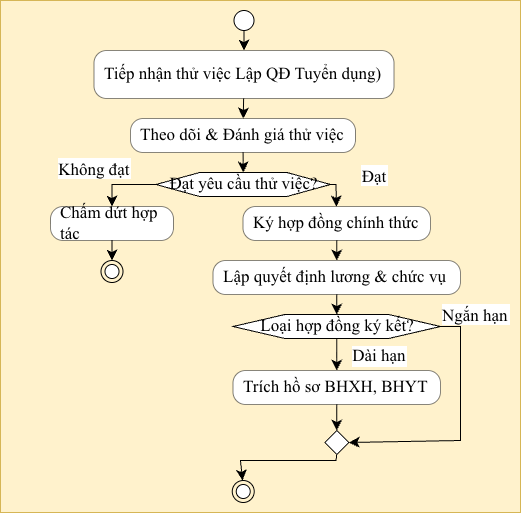

The diagram above was exported from draw.io. Its source (the exported page's mxGraphModel, read from the mxfile embedded in the PNG):
<mxGraphModel dx="1617" dy="555" grid="1" gridSize="10" guides="1" tooltips="1" connect="1" arrows="1" fold="1" page="1" pageScale="1" pageWidth="827" pageHeight="1169" math="0" shadow="0">
  <root>
    <mxCell id="0" />
    <mxCell id="1" parent="0" />
    <UserObject label="" plantUmlData="{&#10;  &quot;data&quot;: &quot;@startuml\nskinparam activity {\n    BackgroundColor #DAE8FC\n    BorderColor #6C8EBF\n    ArrowColor #6C8EBF\n}\nskinparam defaultFontName Arial\nskinparam defaultFontSize 12\n\nstart\n\n:Tiếp nhận thử việc\\n(Lập QĐ Tuyển dụng);\n\n:Theo dõi &amp; Đánh giá thử việc;\n\nif (Đạt yêu cầu thử việc?) then (Không đạt)\n    :Chấm dứt hợp tác;\n    stop\nelse (Đạt)\n    :Ký hợp đồng chính thức;\n    \n    :Lập quyết định lương &amp; chức vụ;\n    \n    if (Loại hợp đồng ký kết?) then (Dài hạn)\n        :Trích hồ sơ BHXH, BHYT;\n    else (Ngắn hạn)\n    endif\nendif\n\nstop\n\n@enduml&quot;,&#10;  &quot;config&quot;: null&#10;}" id="oSXi4GyPf2eiKY-djV2k-1">
      <mxCell connectable="0" parent="1" style="group;transparentBounds=1;editIcon=1;lockedGroup=0;groupPadding=10 60 10 50;fontFamily=Times New Roman;fontSize=17;fillColor=#fff2cc;strokeColor=#d6b656;" vertex="1">
        <mxGeometry as="geometry" />
      </mxCell>
    </UserObject>
    <UserObject label="" plantUmlId="start_0" plantUmlBaseStyle="ellipse;fillColor=#222222;strokeColor=#222222;fontSize=12;fontFamily=Arial;" plantUmlBaseValue="" id="oSXi4GyPf2eiKY-djV2k-2">
      <mxCell parent="oSXi4GyPf2eiKY-djV2k-1" style="ellipse;fontSize=17;fontFamily=Times New Roman;" vertex="1">
        <mxGeometry height="20" width="20" x="183.5" y="30" as="geometry" />
      </mxCell>
    </UserObject>
    <UserObject label="Tiếp nhận thử việc Lập QĐ Tuyển dụng)" plantUmlId="action_1" plantUmlBaseStyle="rounded=1;absoluteArcSize=1;arcSize=25;fillColor=#DAE8FC;strokeColor=#6C8EBF;strokeWidth=0.5;whiteSpace=wrap;fontSize=12;align=left;spacingLeft=8;fontFamily=Arial;" plantUmlBaseValue="Tiếp nhận thử việc&#10;(Lập QĐ Tuyển dụng)" id="oSXi4GyPf2eiKY-djV2k-3">
      <mxCell parent="oSXi4GyPf2eiKY-djV2k-1" style="rounded=1;absoluteArcSize=1;arcSize=25;strokeWidth=0.5;whiteSpace=wrap;fontSize=17;align=left;spacingLeft=8;fontFamily=Times New Roman;" vertex="1">
        <mxGeometry height="48" width="300" x="43.5" y="70" as="geometry" />
      </mxCell>
    </UserObject>
    <UserObject label="" plantUmlId="e_2" plantUmlBaseStyle="endArrow=classic;endSize=8;strokeColor=#6C8EBF;fontSize=12;fontFamily=Arial;curved=0;rounded=0;sourcePerimeterSpacing=0;targetPerimeterSpacing=0;" plantUmlBaseValue="" id="oSXi4GyPf2eiKY-djV2k-4">
      <mxCell edge="1" parent="oSXi4GyPf2eiKY-djV2k-1" source="oSXi4GyPf2eiKY-djV2k-2" style="endArrow=classic;endSize=8;fontSize=17;fontFamily=Times New Roman;curved=0;rounded=0;sourcePerimeterSpacing=0;targetPerimeterSpacing=0;" target="oSXi4GyPf2eiKY-djV2k-3">
        <mxGeometry relative="1" as="geometry">
          <mxPoint x="193.5" y="50" as="sourcePoint" />
          <mxPoint x="193.5" y="70" as="targetPoint" />
        </mxGeometry>
      </mxCell>
    </UserObject>
    <UserObject label="Theo dõi &amp; Đánh giá thử việc" plantUmlId="action_3" plantUmlBaseStyle="rounded=1;absoluteArcSize=1;arcSize=25;fillColor=#DAE8FC;strokeColor=#6C8EBF;strokeWidth=0.5;whiteSpace=wrap;fontSize=12;align=left;spacingLeft=8;fontFamily=Arial;" plantUmlBaseValue="Theo dõi &amp; Đánh giá thử việc" id="oSXi4GyPf2eiKY-djV2k-5">
      <mxCell parent="oSXi4GyPf2eiKY-djV2k-1" style="rounded=1;absoluteArcSize=1;arcSize=25;strokeWidth=0.5;whiteSpace=wrap;fontSize=17;align=left;spacingLeft=8;fontFamily=Times New Roman;" vertex="1">
        <mxGeometry height="34" width="225" x="80" y="138" as="geometry" />
      </mxCell>
    </UserObject>
    <UserObject label="" plantUmlId="e_4" plantUmlBaseStyle="endArrow=classic;endSize=8;strokeColor=#6C8EBF;fontSize=12;fontFamily=Arial;curved=0;rounded=0;sourcePerimeterSpacing=0;targetPerimeterSpacing=0;" plantUmlBaseValue="" id="oSXi4GyPf2eiKY-djV2k-6">
      <mxCell edge="1" parent="oSXi4GyPf2eiKY-djV2k-1" source="oSXi4GyPf2eiKY-djV2k-3" style="endArrow=classic;endSize=8;fontSize=17;fontFamily=Times New Roman;curved=0;rounded=0;sourcePerimeterSpacing=0;targetPerimeterSpacing=0;" target="oSXi4GyPf2eiKY-djV2k-5">
        <mxGeometry relative="1" as="geometry">
          <mxPoint x="193.5" y="118" as="sourcePoint" />
          <mxPoint x="193.5" y="138" as="targetPoint" />
        </mxGeometry>
      </mxCell>
    </UserObject>
    <UserObject label="Đạt yêu cầu thử việc?" plantUmlId="diamond_6" plantUmlBaseStyle="shape=hexagon;perimeter=hexagonPerimeter2;fillColor=#DAE8FC;strokeColor=#6C8EBF;whiteSpace=wrap;fontSize=12;fontFamily=Arial;" plantUmlBaseValue="Đạt yêu cầu thử việc?" id="oSXi4GyPf2eiKY-djV2k-7">
      <mxCell parent="oSXi4GyPf2eiKY-djV2k-1" style="shape=hexagon;perimeter=hexagonPerimeter2;whiteSpace=wrap;fontSize=17;fontFamily=Times New Roman;" vertex="1">
        <mxGeometry height="24" width="174.5" x="105.5" y="192" as="geometry" />
      </mxCell>
    </UserObject>
    <UserObject label="" plantUmlId="e_7" plantUmlBaseStyle="endArrow=classic;endSize=8;strokeColor=#6C8EBF;fontSize=12;fontFamily=Arial;entryX=0.5;entryY=0;entryDx=0;entryDy=0;curved=0;rounded=0;sourcePerimeterSpacing=0;targetPerimeterSpacing=0;" plantUmlBaseValue="" id="oSXi4GyPf2eiKY-djV2k-8">
      <mxCell edge="1" parent="oSXi4GyPf2eiKY-djV2k-1" source="oSXi4GyPf2eiKY-djV2k-5" style="endArrow=classic;endSize=8;fontSize=17;fontFamily=Times New Roman;entryX=0.5;entryY=0;entryDx=0;entryDy=0;curved=0;rounded=0;sourcePerimeterSpacing=0;targetPerimeterSpacing=0;" target="oSXi4GyPf2eiKY-djV2k-7">
        <mxGeometry relative="1" as="geometry">
          <mxPoint x="193.5" y="172" as="sourcePoint" />
          <mxPoint x="193.5" y="192" as="targetPoint" />
        </mxGeometry>
      </mxCell>
    </UserObject>
    <UserObject label="Không đạt" plantUmlId="e_8" plantUmlBaseStyle="endArrow=classic;endSize=8;strokeColor=#6C8EBF;fontSize=12;fontFamily=Arial;verticalAlign=bottom;labelPosition=left;align=right;exitX=0;exitY=0.5;exitDx=0;exitDy=0;curved=0;rounded=0;sourcePerimeterSpacing=0;targetPerimeterSpacing=0;" plantUmlBaseValue="Không đạt" id="oSXi4GyPf2eiKY-djV2k-9">
      <mxCell edge="1" parent="oSXi4GyPf2eiKY-djV2k-1" source="oSXi4GyPf2eiKY-djV2k-7" style="endArrow=classic;endSize=8;fontSize=17;fontFamily=Times New Roman;verticalAlign=bottom;labelPosition=left;align=right;exitX=0;exitY=0.5;exitDx=0;exitDy=0;curved=0;rounded=0;sourcePerimeterSpacing=0;targetPerimeterSpacing=0;" target="oSXi4GyPf2eiKY-djV2k-10">
        <mxGeometry relative="1" x="-0.2317" y="-4" as="geometry">
          <mxPoint x="1" as="offset" />
          <Array as="points">
            <mxPoint x="61.5" y="204" />
          </Array>
          <mxPoint x="121.5" y="204" as="sourcePoint" />
          <mxPoint x="101.5" y="226" as="targetPoint" />
        </mxGeometry>
      </mxCell>
    </UserObject>
    <UserObject label="Chấm dứt hợp tác" plantUmlId="action_10" plantUmlBaseStyle="rounded=1;absoluteArcSize=1;arcSize=25;fillColor=#DAE8FC;strokeColor=#6C8EBF;strokeWidth=0.5;whiteSpace=wrap;fontSize=12;align=left;spacingLeft=8;fontFamily=Arial;" plantUmlBaseValue="Chấm dứt hợp tác" id="oSXi4GyPf2eiKY-djV2k-10">
      <mxCell parent="oSXi4GyPf2eiKY-djV2k-1" style="rounded=1;absoluteArcSize=1;arcSize=25;strokeWidth=0.5;whiteSpace=wrap;fontSize=17;align=left;spacingLeft=8;fontFamily=Times New Roman;" vertex="1">
        <mxGeometry height="34" width="123" y="226" as="geometry" />
      </mxCell>
    </UserObject>
    <UserObject label="" plantUmlId="stop_11" plantUmlBaseStyle="ellipse;shape=endState;fillColor=#222222;strokeColor=#222222;fontSize=12;fontFamily=Arial;" plantUmlBaseValue="" id="oSXi4GyPf2eiKY-djV2k-11">
      <mxCell parent="oSXi4GyPf2eiKY-djV2k-1" style="ellipse;shape=endState;fontSize=17;fontFamily=Times New Roman;" vertex="1">
        <mxGeometry height="22" width="22" x="50.5" y="280" as="geometry" />
      </mxCell>
    </UserObject>
    <UserObject label="" plantUmlId="e_12" plantUmlBaseStyle="endArrow=classic;endSize=8;strokeColor=#6C8EBF;fontSize=12;fontFamily=Arial;curved=0;rounded=0;sourcePerimeterSpacing=0;targetPerimeterSpacing=0;" plantUmlBaseValue="" id="oSXi4GyPf2eiKY-djV2k-12">
      <mxCell edge="1" parent="oSXi4GyPf2eiKY-djV2k-1" source="oSXi4GyPf2eiKY-djV2k-10" style="endArrow=classic;endSize=8;fontSize=17;fontFamily=Times New Roman;curved=0;rounded=0;sourcePerimeterSpacing=0;targetPerimeterSpacing=0;" target="oSXi4GyPf2eiKY-djV2k-11">
        <mxGeometry relative="1" as="geometry">
          <mxPoint x="101.5" y="260" as="sourcePoint" />
          <mxPoint x="101.5" y="280" as="targetPoint" />
        </mxGeometry>
      </mxCell>
    </UserObject>
    <UserObject label="Đạt" plantUmlId="e_13" plantUmlBaseStyle="endArrow=classic;endSize=8;strokeColor=#6C8EBF;fontSize=12;fontFamily=Arial;verticalAlign=bottom;labelPosition=right;align=left;exitX=1;exitY=0.5;exitDx=0;exitDy=0;curved=0;rounded=0;sourcePerimeterSpacing=0;targetPerimeterSpacing=0;" plantUmlBaseValue="Đạt" id="oSXi4GyPf2eiKY-djV2k-13">
      <mxCell edge="1" parent="oSXi4GyPf2eiKY-djV2k-1" source="oSXi4GyPf2eiKY-djV2k-7" style="endArrow=classic;endSize=8;fontSize=17;fontFamily=Times New Roman;verticalAlign=bottom;labelPosition=right;align=left;exitX=1;exitY=0.5;exitDx=0;exitDy=0;curved=0;rounded=0;sourcePerimeterSpacing=0;targetPerimeterSpacing=0;" target="oSXi4GyPf2eiKY-djV2k-14">
        <mxGeometry relative="1" x="-0.0476" y="25" as="geometry">
          <mxPoint x="-1" y="-4" as="offset" />
          <Array as="points">
            <mxPoint x="285.5" y="204" />
          </Array>
          <mxPoint x="265.5" y="204" as="sourcePoint" />
          <mxPoint x="285.5" y="226" as="targetPoint" />
        </mxGeometry>
      </mxCell>
    </UserObject>
    <UserObject label="Ký hợp đồng chính thức" plantUmlId="action_15" plantUmlBaseStyle="rounded=1;absoluteArcSize=1;arcSize=25;fillColor=#DAE8FC;strokeColor=#6C8EBF;strokeWidth=0.5;whiteSpace=wrap;fontSize=12;align=left;spacingLeft=8;fontFamily=Arial;" plantUmlBaseValue="Ký hợp đồng chính thức" id="oSXi4GyPf2eiKY-djV2k-14">
      <mxCell parent="oSXi4GyPf2eiKY-djV2k-1" style="rounded=1;absoluteArcSize=1;arcSize=25;strokeWidth=0.5;whiteSpace=wrap;fontSize=17;align=left;spacingLeft=8;fontFamily=Times New Roman;" vertex="1">
        <mxGeometry height="34" width="187.5" x="192.5" y="226" as="geometry" />
      </mxCell>
    </UserObject>
    <UserObject label="Lập quyết định lương &amp; chức vụ" plantUmlId="action_16" plantUmlBaseStyle="rounded=1;absoluteArcSize=1;arcSize=25;fillColor=#DAE8FC;strokeColor=#6C8EBF;strokeWidth=0.5;whiteSpace=wrap;fontSize=12;align=left;spacingLeft=8;fontFamily=Arial;" plantUmlBaseValue="Lập quyết định lương &amp; chức vụ" id="oSXi4GyPf2eiKY-djV2k-15">
      <mxCell parent="oSXi4GyPf2eiKY-djV2k-1" style="rounded=1;absoluteArcSize=1;arcSize=25;strokeWidth=0.5;whiteSpace=wrap;fontSize=17;align=left;spacingLeft=8;fontFamily=Times New Roman;" vertex="1">
        <mxGeometry height="34" width="247.5" x="162.5" y="280" as="geometry" />
      </mxCell>
    </UserObject>
    <UserObject label="" plantUmlId="e_17" plantUmlBaseStyle="endArrow=classic;endSize=8;strokeColor=#6C8EBF;fontSize=12;fontFamily=Arial;curved=0;rounded=0;sourcePerimeterSpacing=0;targetPerimeterSpacing=0;" plantUmlBaseValue="" id="oSXi4GyPf2eiKY-djV2k-16">
      <mxCell edge="1" parent="oSXi4GyPf2eiKY-djV2k-1" source="oSXi4GyPf2eiKY-djV2k-14" style="endArrow=classic;endSize=8;fontSize=17;fontFamily=Times New Roman;curved=0;rounded=0;sourcePerimeterSpacing=0;targetPerimeterSpacing=0;" target="oSXi4GyPf2eiKY-djV2k-15">
        <mxGeometry relative="1" as="geometry">
          <mxPoint x="285.5" y="260" as="sourcePoint" />
          <mxPoint x="285.5" y="280" as="targetPoint" />
        </mxGeometry>
      </mxCell>
    </UserObject>
    <UserObject label="Loại hợp đồng ký kết?" plantUmlId="diamond_19" plantUmlBaseStyle="shape=hexagon;perimeter=hexagonPerimeter2;fillColor=#DAE8FC;strokeColor=#6C8EBF;whiteSpace=wrap;fontSize=12;fontFamily=Arial;" plantUmlBaseValue="Loại hợp đồng ký kết?" id="oSXi4GyPf2eiKY-djV2k-17">
      <mxCell parent="oSXi4GyPf2eiKY-djV2k-1" style="shape=hexagon;perimeter=hexagonPerimeter2;whiteSpace=wrap;fontSize=17;fontFamily=Times New Roman;" vertex="1">
        <mxGeometry height="24" width="207.5" x="182.5" y="334" as="geometry" />
      </mxCell>
    </UserObject>
    <UserObject label="" plantUmlId="e_20" plantUmlBaseStyle="endArrow=classic;endSize=8;strokeColor=#6C8EBF;fontSize=12;fontFamily=Arial;entryX=0.5;entryY=0;entryDx=0;entryDy=0;curved=0;rounded=0;sourcePerimeterSpacing=0;targetPerimeterSpacing=0;" plantUmlBaseValue="" id="oSXi4GyPf2eiKY-djV2k-18">
      <mxCell edge="1" parent="oSXi4GyPf2eiKY-djV2k-1" source="oSXi4GyPf2eiKY-djV2k-15" style="endArrow=classic;endSize=8;fontSize=17;fontFamily=Times New Roman;entryX=0.5;entryY=0;entryDx=0;entryDy=0;curved=0;rounded=0;sourcePerimeterSpacing=0;targetPerimeterSpacing=0;" target="oSXi4GyPf2eiKY-djV2k-17">
        <mxGeometry relative="1" as="geometry">
          <mxPoint x="285.5" y="314" as="sourcePoint" />
          <mxPoint x="285.5" y="334" as="targetPoint" />
        </mxGeometry>
      </mxCell>
    </UserObject>
    <UserObject label="Dài hạn" plantUmlId="e_21" plantUmlBaseStyle="endArrow=classic;endSize=8;strokeColor=#6C8EBF;fontSize=12;labelPosition=right;align=left;verticalAlign=top;fontFamily=Arial;exitX=0.5;exitY=1;exitDx=0;exitDy=0;curved=0;rounded=0;sourcePerimeterSpacing=0;targetPerimeterSpacing=0;" plantUmlBaseValue="Dài hạn" id="oSXi4GyPf2eiKY-djV2k-19">
      <mxCell edge="1" parent="oSXi4GyPf2eiKY-djV2k-1" source="oSXi4GyPf2eiKY-djV2k-17" style="endArrow=classic;endSize=8;fontSize=17;labelPosition=right;align=left;verticalAlign=top;fontFamily=Times New Roman;exitX=0.5;exitY=1;exitDx=0;exitDy=0;curved=0;rounded=0;sourcePerimeterSpacing=0;targetPerimeterSpacing=0;" target="oSXi4GyPf2eiKY-djV2k-20">
        <mxGeometry relative="1" x="-1" y="14" as="geometry">
          <mxPoint as="offset" />
          <mxPoint x="285.5" y="358" as="sourcePoint" />
          <mxPoint x="285.5" y="382" as="targetPoint" />
        </mxGeometry>
      </mxCell>
    </UserObject>
    <UserObject label="Trích hồ sơ BHXH, BHYT" plantUmlId="action_22" plantUmlBaseStyle="rounded=1;absoluteArcSize=1;arcSize=25;fillColor=#DAE8FC;strokeColor=#6C8EBF;strokeWidth=0.5;whiteSpace=wrap;fontSize=12;align=left;spacingLeft=8;fontFamily=Arial;" plantUmlBaseValue="Trích hồ sơ BHXH, BHYT" id="oSXi4GyPf2eiKY-djV2k-20">
      <mxCell parent="oSXi4GyPf2eiKY-djV2k-1" style="rounded=1;absoluteArcSize=1;arcSize=25;strokeWidth=0.5;whiteSpace=wrap;fontSize=17;align=left;spacingLeft=8;fontFamily=Times New Roman;" vertex="1">
        <mxGeometry height="34" width="207.5" x="182.5" y="390" as="geometry" />
      </mxCell>
    </UserObject>
    <UserObject label="Ngắn hạn" plantUmlId="e_23" plantUmlBaseStyle="endArrow=classic;endSize=8;strokeColor=#6C8EBF;fontSize=12;fontFamily=Arial;verticalAlign=bottom;labelPosition=right;align=left;exitX=1;exitY=0.5;exitDx=0;exitDy=0;entryX=1;entryY=0.5;entryDx=0;entryDy=0;curved=0;rounded=0;sourcePerimeterSpacing=0;targetPerimeterSpacing=0;" plantUmlBaseValue="Ngắn hạn" id="oSXi4GyPf2eiKY-djV2k-21">
      <mxCell edge="1" parent="oSXi4GyPf2eiKY-djV2k-1" source="oSXi4GyPf2eiKY-djV2k-17" style="endArrow=classic;endSize=8;fontSize=17;fontFamily=Times New Roman;verticalAlign=bottom;labelPosition=right;align=left;exitX=1;exitY=0.5;exitDx=0;exitDy=0;entryX=1;entryY=0.5;entryDx=0;entryDy=0;curved=0;rounded=0;sourcePerimeterSpacing=0;targetPerimeterSpacing=0;" target="oSXi4GyPf2eiKY-djV2k-22">
        <mxGeometry relative="1" x="-1" as="geometry">
          <Array as="points">
            <mxPoint x="410" y="346" />
            <mxPoint x="410" y="460" />
          </Array>
          <mxPoint x="361" y="346" as="sourcePoint" />
          <mxPoint x="297.5" y="448" as="targetPoint" />
        </mxGeometry>
      </mxCell>
    </UserObject>
    <UserObject label="" plantUmlId="merge_24" plantUmlBaseStyle="rhombus;fillColor=#DAE8FC;strokeColor=#6C8EBF;fontSize=12;fontFamily=Arial;" plantUmlBaseValue="" id="oSXi4GyPf2eiKY-djV2k-22">
      <mxCell parent="oSXi4GyPf2eiKY-djV2k-1" style="rhombus;fontSize=17;fontFamily=Times New Roman;" vertex="1">
        <mxGeometry height="24" width="24" x="274.25" y="450" as="geometry" />
      </mxCell>
    </UserObject>
    <UserObject label="" plantUmlId="e_25" plantUmlBaseStyle="endArrow=classic;endSize=8;strokeColor=#6C8EBF;fontSize=12;fontFamily=Arial;entryX=0.5;entryY=0;entryDx=0;entryDy=0;curved=0;rounded=0;sourcePerimeterSpacing=0;targetPerimeterSpacing=0;" plantUmlBaseValue="" id="oSXi4GyPf2eiKY-djV2k-23">
      <mxCell edge="1" parent="oSXi4GyPf2eiKY-djV2k-1" source="oSXi4GyPf2eiKY-djV2k-20" style="endArrow=classic;endSize=8;fontSize=17;fontFamily=Times New Roman;entryX=0.5;entryY=0;entryDx=0;entryDy=0;curved=0;rounded=0;sourcePerimeterSpacing=0;targetPerimeterSpacing=0;" target="oSXi4GyPf2eiKY-djV2k-22">
        <mxGeometry relative="1" as="geometry">
          <mxPoint x="285.5" y="416" as="sourcePoint" />
          <mxPoint x="285.5" y="436" as="targetPoint" />
        </mxGeometry>
      </mxCell>
    </UserObject>
    <UserObject label="" plantUmlId="stop_28" plantUmlBaseStyle="ellipse;shape=endState;fillColor=#222222;strokeColor=#222222;fontSize=12;fontFamily=Arial;" plantUmlBaseValue="" id="oSXi4GyPf2eiKY-djV2k-24">
      <mxCell parent="oSXi4GyPf2eiKY-djV2k-1" style="ellipse;shape=endState;fontSize=17;fontFamily=Times New Roman;" vertex="1">
        <mxGeometry height="22" width="22" x="181.75" y="500" as="geometry" />
      </mxCell>
    </UserObject>
    <UserObject label="" plantUmlId="e_29" plantUmlBaseStyle="endArrow=classic;endSize=8;strokeColor=#6C8EBF;fontSize=12;fontFamily=Arial;exitX=0.5;exitY=1;exitDx=0;exitDy=0;curved=0;rounded=0;sourcePerimeterSpacing=0;targetPerimeterSpacing=0;" plantUmlBaseValue="" id="oSXi4GyPf2eiKY-djV2k-25">
      <mxCell edge="1" parent="oSXi4GyPf2eiKY-djV2k-1" source="oSXi4GyPf2eiKY-djV2k-22" style="endArrow=classic;endSize=8;fontSize=17;fontFamily=Times New Roman;exitX=0.5;exitY=1;exitDx=0;exitDy=0;curved=0;rounded=0;sourcePerimeterSpacing=0;targetPerimeterSpacing=0;" target="oSXi4GyPf2eiKY-djV2k-24">
        <mxGeometry relative="1" as="geometry">
          <Array as="points">
            <mxPoint x="285.5" y="480" />
            <mxPoint x="190" y="480" />
          </Array>
          <mxPoint x="285.5" y="460" as="sourcePoint" />
          <mxPoint x="193.5" y="480" as="targetPoint" />
        </mxGeometry>
      </mxCell>
    </UserObject>
  </root>
</mxGraphModel>